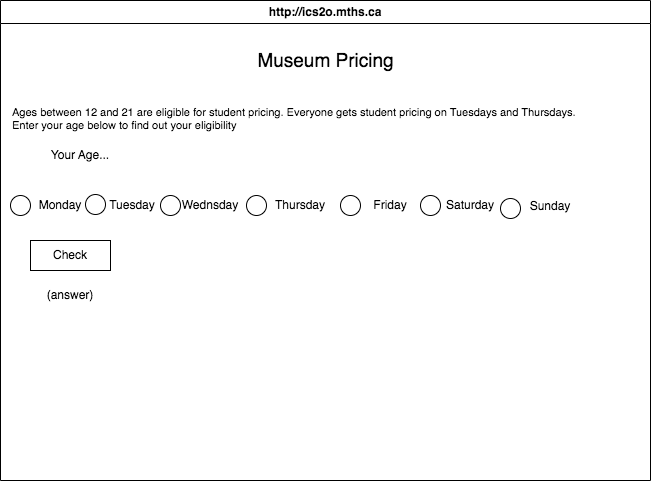

The diagram above was exported from draw.io. Its source (the exported page's mxGraphModel, read from the mxfile embedded in the PNG):
<mxGraphModel dx="606" dy="562" grid="1" gridSize="10" guides="1" tooltips="1" connect="1" arrows="1" fold="1" page="1" pageScale="1" pageWidth="850" pageHeight="1100" math="0" shadow="0">
  <root>
    <mxCell id="0" />
    <mxCell id="1" parent="0" />
    <mxCell id="7" value="http://ics2o.mths.ca" style="swimlane;whiteSpace=wrap;html=1;" parent="1" vertex="1">
      <mxGeometry x="30" y="60" width="650" height="480" as="geometry" />
    </mxCell>
    <mxCell id="8" value="Monday" style="text;html=1;strokeColor=none;fillColor=none;align=center;verticalAlign=middle;whiteSpace=wrap;rounded=0;" parent="7" vertex="1">
      <mxGeometry x="30" y="190" width="60" height="30" as="geometry" />
    </mxCell>
    <mxCell id="14" value="Thursday" style="text;html=1;strokeColor=none;fillColor=none;align=center;verticalAlign=middle;whiteSpace=wrap;rounded=0;" parent="7" vertex="1">
      <mxGeometry x="270" y="190" width="60" height="30" as="geometry" />
    </mxCell>
    <mxCell id="13" value="Friday" style="text;html=1;strokeColor=none;fillColor=none;align=center;verticalAlign=middle;whiteSpace=wrap;rounded=0;" parent="7" vertex="1">
      <mxGeometry x="360" y="190" width="60" height="30" as="geometry" />
    </mxCell>
    <mxCell id="12" value="Saturday" style="text;html=1;strokeColor=none;fillColor=none;align=center;verticalAlign=middle;whiteSpace=wrap;rounded=0;" parent="7" vertex="1">
      <mxGeometry x="440" y="190" width="60" height="30" as="geometry" />
    </mxCell>
    <mxCell id="11" value="Wednsday" style="text;html=1;strokeColor=none;fillColor=none;align=center;verticalAlign=middle;whiteSpace=wrap;rounded=0;" parent="7" vertex="1">
      <mxGeometry x="180" y="190" width="60" height="30" as="geometry" />
    </mxCell>
    <mxCell id="10" value="Sunday" style="text;html=1;strokeColor=none;fillColor=none;align=center;verticalAlign=middle;whiteSpace=wrap;rounded=0;" parent="7" vertex="1">
      <mxGeometry x="520" y="191" width="60" height="30" as="geometry" />
    </mxCell>
    <mxCell id="9" value="Tuesday" style="text;html=1;strokeColor=none;fillColor=none;align=center;verticalAlign=middle;whiteSpace=wrap;rounded=0;" parent="7" vertex="1">
      <mxGeometry x="102" y="190" width="60" height="30" as="geometry" />
    </mxCell>
    <mxCell id="19" value="Your Age..." style="text;html=1;strokeColor=none;fillColor=none;align=center;verticalAlign=middle;whiteSpace=wrap;rounded=0;" parent="7" vertex="1">
      <mxGeometry x="25" y="140" width="110" height="30" as="geometry" />
    </mxCell>
    <mxCell id="20" value="Check" style="rounded=0;whiteSpace=wrap;html=1;" parent="7" vertex="1">
      <mxGeometry x="30" y="240" width="80" height="30" as="geometry" />
    </mxCell>
    <mxCell id="21" value="(answer)" style="text;html=1;strokeColor=none;fillColor=none;align=center;verticalAlign=middle;whiteSpace=wrap;rounded=0;" parent="7" vertex="1">
      <mxGeometry x="40" y="280" width="60" height="30" as="geometry" />
    </mxCell>
    <mxCell id="22" value="" style="ellipse;whiteSpace=wrap;html=1;aspect=fixed;" parent="7" vertex="1">
      <mxGeometry x="10" y="195" width="20" height="20" as="geometry" />
    </mxCell>
    <mxCell id="23" value="" style="ellipse;whiteSpace=wrap;html=1;aspect=fixed;" parent="7" vertex="1">
      <mxGeometry x="85" y="194" width="20" height="20" as="geometry" />
    </mxCell>
    <mxCell id="24" value="" style="ellipse;whiteSpace=wrap;html=1;aspect=fixed;" parent="7" vertex="1">
      <mxGeometry x="160" y="195" width="20" height="20" as="geometry" />
    </mxCell>
    <mxCell id="26" value="" style="ellipse;whiteSpace=wrap;html=1;aspect=fixed;" parent="7" vertex="1">
      <mxGeometry x="246" y="195" width="20" height="20" as="geometry" />
    </mxCell>
    <mxCell id="27" value="" style="ellipse;whiteSpace=wrap;html=1;aspect=fixed;" parent="7" vertex="1">
      <mxGeometry x="340" y="195" width="20" height="20" as="geometry" />
    </mxCell>
    <mxCell id="28" value="" style="ellipse;whiteSpace=wrap;html=1;aspect=fixed;" parent="7" vertex="1">
      <mxGeometry x="420" y="195" width="20" height="20" as="geometry" />
    </mxCell>
    <mxCell id="29" value="" style="ellipse;whiteSpace=wrap;html=1;aspect=fixed;" parent="7" vertex="1">
      <mxGeometry x="500" y="198" width="20" height="20" as="geometry" />
    </mxCell>
    <mxCell id="30" value="&lt;div style=&quot;font-size: 11px;&quot;&gt;Ages between 12 and 21 are eligible for student pricing.&amp;nbsp;&lt;span style=&quot;background-color: initial; font-size: 11px;&quot;&gt;Everyone gets student pricing on Tuesdays and Thursdays.&amp;nbsp;&lt;/span&gt;&lt;/div&gt;&lt;div style=&quot;font-size: 11px;&quot;&gt;Enter your age below to find out your eligibility&lt;/div&gt;&lt;div style=&quot;font-size: 11px;&quot;&gt;&lt;br style=&quot;font-size: 11px;&quot;&gt;&lt;/div&gt;" style="text;html=1;align=left;verticalAlign=middle;resizable=0;points=[];autosize=1;strokeColor=none;fillColor=none;fontSize=11;" vertex="1" parent="7">
      <mxGeometry x="10" y="100" width="590" height="50" as="geometry" />
    </mxCell>
    <mxCell id="31" value="&lt;font style=&quot;font-size: 19px;&quot;&gt;Museum Pricing&lt;/font&gt;" style="text;html=1;align=center;verticalAlign=middle;resizable=0;points=[];autosize=1;strokeColor=none;fillColor=none;fontSize=11;" vertex="1" parent="7">
      <mxGeometry x="245" y="40" width="160" height="40" as="geometry" />
    </mxCell>
  </root>
</mxGraphModel>